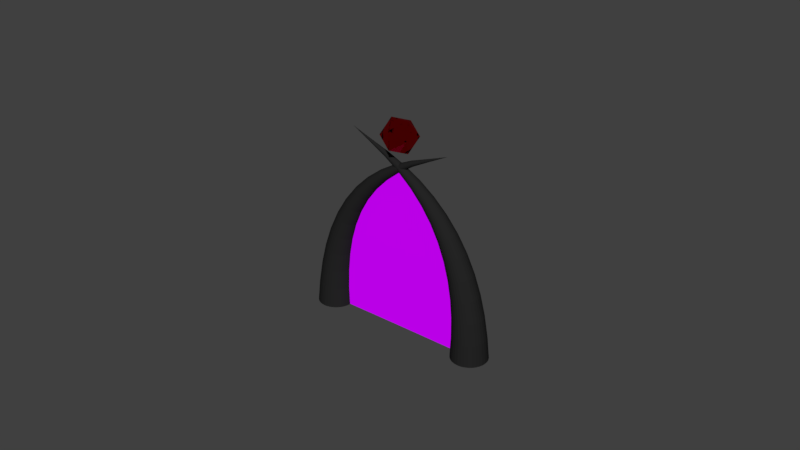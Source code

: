 # Source: Portal.blend  (saved by Blender 2.78.0; exported with 4.5.12 LTS)
import bpy
from mathutils import Matrix  # noqa: F401  (used for matrix-valued properties, if any)

bpy.ops.wm.read_factory_settings(use_empty=True)
scene = bpy.context.scene
scene.name = 'Scene'

# ---- collections
col_collection_1 = bpy.data.collections.new('Collection 1'); scene.collection.children.link(col_collection_1)

# ---- materials (node trees are filled in below, after node groups)
mat_material_003 = bpy.data.materials.new('Material.003')
mat_material_003.alpha_threshold = 0.0
mat_material_003.roughness = 0.5
mat_material_001 = bpy.data.materials.new('Material.001')
mat_material_001.alpha_threshold = 0.0
mat_material_001.roughness = 0.5
mat_material_002 = bpy.data.materials.new('Material.002')
mat_material_002.alpha_threshold = 0.0
mat_material_002.roughness = 0.5

# ---- material node trees
mat_material_003.use_nodes = True; mat_material_003.node_tree.nodes.clear()
_N = mat_material_003.node_tree.nodes; _L = mat_material_003.node_tree.links
n0 = _N.new('ShaderNodeOutputMaterial'); n0.name = 'Material Output'; n0.location = (460, 300)
n1 = _N.new('ShaderNodeEmission'); n1.name = 'Emission'; n1.location = (80, 323)
n1.inputs[0].default_value = (0.4944, 0.0, 0.8, 1.0)
_L.new(n1.outputs[0], n0.inputs[0])
n0.is_active_output = True
mat_material_001.use_nodes = True; mat_material_001.node_tree.nodes.clear()
_N = mat_material_001.node_tree.nodes; _L = mat_material_001.node_tree.links
n0 = _N.new('ShaderNodeOutputMaterial'); n0.name = 'Material Output'; n0.location = (210, 323)
n1 = _N.new('ShaderNodeBsdfGlass'); n1.name = 'Glass BSDF'; n1.location = (31, 352)
n1.distribution = 'BECKMANN'
n1.inputs[0].default_value = (1.0, 0.05754, 0.07078, 1.0)
n1.inputs[2].default_value = 1.45
_L.new(n1.outputs[0], n0.inputs[0])
n0.is_active_output = True
mat_material_002.use_nodes = True; mat_material_002.node_tree.nodes.clear()
_N = mat_material_002.node_tree.nodes; _L = mat_material_002.node_tree.links
n0 = _N.new('ShaderNodeOutputMaterial'); n0.name = 'Material Output'; n0.location = (300, 300)
n1 = _N.new('ShaderNodeBsdfDiffuse'); n1.name = 'Diffuse BSDF'; n1.location = (10, 300)
n1.inputs[0].default_value = (0.01789, 0.01789, 0.01789, 1.0)
_L.new(n1.outputs[0], n0.inputs[0])
n0.is_active_output = True

# ---- world
world_world = bpy.data.worlds.new('World'); scene.world = world_world
world_world.color = (0.05088, 0.05088, 0.05088)
world_world.use_sun_shadow = False
world_world.sun_shadow_jitter_overblur = 0.0
world_world.cycles.sampling_method = 'MANUAL'

# ---- meshes
me_grid = bpy.data.meshes.new('Grid')
me_grid.from_pydata([(-1.162, -1.001, 3.835e-09), (-0.9192, -1.001, 2.414e-09), (-0.6647, -1.001, 1.357e-09), (-0.4019, -1.001, 6.867e-10), (-0.1344, -1.001, 4.201e-10), (0.1344, -1.001, 4.201e-10), (0.4019, -1.001, 6.867e-10), (0.6647, -1.001, 1.357e-09), (0.9192, -1.001, 2.414e-09), (1.162, -1.001, 3.835e-09), (-1.009, -0.5535, 3.335e-09), (-0.7941, -0.566, 3.126e-09), (-0.572, -0.5749, 2.963e-09), (-0.345, -0.5803, 2.86e-09), (-0.1152, -0.5824, 2.825e-09), (0.1152, -0.5824, 2.825e-09), (0.345, -0.5803, 2.86e-09), (0.572, -0.5749, 2.963e-09), (0.7941, -0.566, 3.126e-09), (1.009, -0.5535, 3.335e-09), (-0.8332, -0.1238, 2.48e-09), (-0.6528, -0.1271, 2.282e-09), (-0.4687, -0.1294, 2.135e-09), (-0.2821, -0.1308, 2.047e-09), (-0.09413, -0.1312, 2.019e-09), (0.09413, -0.1312, 2.019e-09), (0.2821, -0.1308, 2.047e-09), (0.4687, -0.1294, 2.135e-09), (0.6528, -0.1271, 2.282e-09), (0.8332, -0.1238, 2.48e-09), (-0.6557, 0.2404, 1.739e-09), (-0.5122, 0.2405, 1.599e-09), (-0.3669, 0.2407, 1.499e-09), (-0.2205, 0.2408, 1.442e-09), (-0.07354, 0.2408, 1.429e-09), (0.07354, 0.2408, 1.429e-09), (0.2205, 0.2408, 1.442e-09), (0.3669, 0.2407, 1.499e-09), (0.5122, 0.2405, 1.599e-09), (0.6557, 0.2404, 1.739e-09), (-0.493, 0.5201, 1.264e-09), (-0.3843, 0.5209, 1.183e-09), (-0.2749, 0.5215, 1.128e-09), (-0.1651, 0.5218, 1.099e-09), (-0.05503, 0.5219, 1.095e-09), (0.05503, 0.5219, 1.095e-09), (0.1651, 0.5218, 1.099e-09), (0.2749, 0.5215, 1.128e-09), (0.3843, 0.5209, 1.183e-09), (0.493, 0.5201, 1.264e-09), (-0.3545, 0.7173, 1.016e-09), (-0.276, 0.7179, 9.769e-10), (-0.1973, 0.7183, 9.523e-10), (-0.1184, 0.7185, 9.422e-10), (-0.03947, 0.7185, 9.42e-10), (0.03947, 0.7185, 9.42e-10), (0.1184, 0.7185, 9.422e-10), (0.1973, 0.7183, 9.523e-10), (0.276, 0.7179, 9.769e-10), (0.3545, 0.7173, 1.016e-09), (-0.2449, 0.8448, 9.085e-10), (-0.1905, 0.8451, 8.936e-10), (-0.1361, 0.8453, 8.858e-10), (-0.08167, 0.8453, 8.844e-10), (-0.02722, 0.8453, 8.845e-10), (0.02722, 0.8453, 8.845e-10), (0.08167, 0.8453, 8.844e-10), (0.1361, 0.8453, 8.858e-10), (0.1905, 0.8451, 8.936e-10), (0.2449, 0.8448, 9.085e-10), (-0.166, 0.9193, 8.721e-10), (-0.1291, 0.9194, 8.681e-10), (-0.09224, 0.9194, 8.674e-10), (-0.05534, 0.9194, 8.673e-10), (-0.01845, 0.9194, 8.673e-10), (0.01845, 0.9194, 8.673e-10), (0.05534, 0.9194, 8.673e-10), (0.09224, 0.9194, 8.674e-10), (0.1291, 0.9194, 8.681e-10), (0.166, 0.9193, 8.721e-10), (-0.1186, 0.9585, 8.637e-10), (-0.09224, 0.9585, 8.635e-10), (-0.06588, 0.9585, 8.635e-10), (-0.03953, 0.9586, 8.634e-10), (-0.01318, 0.9586, 8.634e-10), (0.01318, 0.9586, 8.634e-10), (0.03953, 0.9586, 8.634e-10), (0.06588, 0.9585, 8.635e-10), (0.09224, 0.9585, 8.635e-10), (0.1186, 0.9585, 8.637e-10), (-0.1028, 0.9803, 8.628e-10), (-0.07993, 0.9803, 8.628e-10), (-0.05709, 0.9803, 8.628e-10), (-0.03426, 0.9803, 8.628e-10), (-0.01142, 0.9803, 8.628e-10), (0.01142, 0.9803, 8.628e-10), (0.03426, 0.9803, 8.628e-10), (0.05709, 0.9803, 8.628e-10), (0.07993, 0.9803, 8.628e-10), (0.1028, 0.9803, 8.628e-10)], [], [(0, 1, 11, 10), (1, 2, 12, 11), (2, 3, 13, 12), (3, 4, 14, 13), (4, 5, 15, 14), (5, 6, 16, 15), (6, 7, 17, 16), (7, 8, 18, 17), (8, 9, 19, 18), (10, 11, 21, 20), (11, 12, 22, 21), (12, 13, 23, 22), (13, 14, 24, 23), (14, 15, 25, 24), (15, 16, 26, 25), (16, 17, 27, 26), (17, 18, 28, 27), (18, 19, 29, 28), (20, 21, 31, 30), (21, 22, 32, 31), (22, 23, 33, 32), (23, 24, 34, 33), (24, 25, 35, 34), (25, 26, 36, 35), (26, 27, 37, 36), (27, 28, 38, 37), (28, 29, 39, 38), (30, 31, 41, 40), (31, 32, 42, 41), (32, 33, 43, 42), (33, 34, 44, 43), (34, 35, 45, 44), (35, 36, 46, 45), (36, 37, 47, 46), (37, 38, 48, 47), (38, 39, 49, 48), (40, 41, 51, 50), (41, 42, 52, 51), (42, 43, 53, 52), (43, 44, 54, 53), (44, 45, 55, 54), (45, 46, 56, 55), (46, 47, 57, 56), (47, 48, 58, 57), (48, 49, 59, 58), (50, 51, 61, 60), (51, 52, 62, 61), (52, 53, 63, 62), (53, 54, 64, 63), (54, 55, 65, 64), (55, 56, 66, 65), (56, 57, 67, 66), (57, 58, 68, 67), (58, 59, 69, 68), (60, 61, 71, 70), (61, 62, 72, 71), (62, 63, 73, 72), (63, 64, 74, 73), (64, 65, 75, 74), (65, 66, 76, 75), (66, 67, 77, 76), (67, 68, 78, 77), (68, 69, 79, 78), (70, 71, 81, 80), (71, 72, 82, 81), (72, 73, 83, 82), (73, 74, 84, 83), (74, 75, 85, 84), (75, 76, 86, 85), (76, 77, 87, 86), (77, 78, 88, 87), (78, 79, 89, 88), (80, 81, 91, 90), (81, 82, 92, 91), (82, 83, 93, 92), (83, 84, 94, 93), (84, 85, 95, 94), (85, 86, 96, 95), (86, 87, 97, 96), (87, 88, 98, 97), (88, 89, 99, 98)])
me_grid.materials.append(mat_material_003)
me_grid.use_remesh_preserve_volume = False
me_grid.use_remesh_preserve_attributes = False
me_grid.use_mirror_vertex_groups = False
me_grid.update()
me_icosphere = bpy.data.meshes.new('Icosphere')
me_icosphere.from_pydata([(0.0, 0.0, -1.0), (0.7236, -0.5257, -0.4472), (-0.2764, -0.8506, -0.4472), (-0.8944, 0.0, -0.4472), (-0.2764, 0.8506, -0.4472), (0.7236, 0.5257, -0.4472), (0.2764, -0.8506, 0.4472), (-0.7236, -0.5257, 0.4472), (-0.7236, 0.5257, 0.4472), (0.2764, 0.8506, 0.4472), (0.8944, 0.0, 0.4472), (0.0, 0.0, 1.0)], [], [(0, 1, 2), (1, 0, 5), (0, 2, 3), (0, 3, 4), (0, 4, 5), (1, 5, 10), (2, 1, 6), (3, 2, 7), (4, 3, 8), (5, 4, 9), (1, 10, 6), (2, 6, 7), (3, 7, 8), (4, 8, 9), (5, 9, 10), (6, 10, 11), (7, 6, 11), (8, 7, 11), (9, 8, 11), (10, 9, 11)])
me_icosphere.materials.append(mat_material_001)
me_icosphere.use_remesh_preserve_volume = False
me_icosphere.use_remesh_preserve_attributes = False
me_icosphere.use_mirror_vertex_groups = False
me_icosphere.update()
me_cylinder_002 = bpy.data.meshes.new('Cylinder.002')
me_cylinder_002.from_pydata([(4.768e-07, 1.0, -6.0), (4.768e-07, 0.0009, 6.0), (0.1951, 0.9808, -6.0), (0.000176, 0.0008827, 6.0), (0.3827, 0.9239, -6.0), (0.0003452, 0.0008315, 6.0), (0.5556, 0.8315, -6.0), (0.0005007, 0.0007484, 6.0), (0.7071, 0.7071, -6.0), (0.0006371, 0.0006364, 6.0), (0.8315, 0.5556, -6.0), (0.0007491, 0.0005001, 6.0), (0.9239, 0.3827, -6.0), (0.0008321, 0.0003444, 6.0), (0.9808, 0.1951, -6.0), (0.0008831, 0.0001756, 6.0), (1.0, -1.733e-07, -6.0), (0.0009007, 3.6e-08, 6.0), (0.9808, -0.1951, -6.0), (0.0008831, -0.0001755, 6.0), (0.9239, -0.3827, -6.0), (0.0008321, -0.0003444, 6.0), (0.8315, -0.5556, -6.0), (0.0007491, -0.0005, 6.0), (0.7071, -0.7071, -6.0), (0.0006371, -0.0006363, 6.0), (0.5556, -0.8315, -6.0), (0.0005007, -0.0007483, 6.0), (0.3827, -0.9239, -6.0), (0.0003452, -0.0008314, 6.0), (0.1951, -0.9808, -6.0), (0.000176, -0.0008827, 6.0), (2.384e-07, -1.0, -6.0), (4.768e-07, -0.0009, 6.0), (-0.1951, -0.9808, -6.0), (-0.000175, -0.0008827, 6.0), (-0.3827, -0.9239, -6.0), (-0.0003438, -0.0008314, 6.0), (-0.5556, -0.8315, -6.0), (-0.0004995, -0.0007483, 6.0), (-0.7071, -0.7071, -6.0), (-0.0006359, -0.0006363, 6.0), (-0.8315, -0.5556, -6.0), (-0.0007477, -0.0005, 6.0), (-0.9239, -0.3827, -6.0), (-0.0008309, -0.0003444, 6.0), (-0.9808, -0.1951, -6.0), (-0.0008821, -0.0001755, 6.0), (-1.0, 7.168e-07, -6.0), (-0.0008993, 3.68e-08, 6.0), (-0.9808, 0.1951, -6.0), (-0.0008821, 0.0001756, 6.0), (-0.9239, 0.3827, -6.0), (-0.0008309, 0.0003444, 6.0), (-0.8315, 0.5556, -6.0), (-0.0007477, 0.0005001, 6.0), (-0.7071, 0.7071, -6.0), (-0.0006359, 0.0006364, 6.0), (-0.5556, 0.8315, -6.0), (-0.0004995, 0.0007484, 6.0), (-0.3827, 0.9239, -6.0), (-0.0003438, 0.0008315, 6.0), (-0.1951, 0.9808, -6.0), (-0.000175, 0.0008827, 6.0), (4.768e-07, 0.9231, -5.077), (4.768e-07, 0.8463, -4.154), (4.768e-07, 0.7694, -3.231), (4.768e-07, 0.6926, -2.308), (4.768e-07, 0.6157, -1.385), (4.768e-07, 0.5389, -0.4615), (4.768e-07, 0.462, 0.4615), (4.768e-07, 0.3852, 1.385), (4.768e-07, 0.3083, 2.308), (4.768e-07, 0.2315, 3.231), (4.768e-07, 0.1546, 4.154), (4.768e-07, 0.07775, 5.077), (0.01517, 0.07626, 5.077), (0.03016, 0.1516, 4.154), (0.04516, 0.227, 3.231), (0.06015, 0.3024, 2.308), (0.07514, 0.3778, 1.385), (0.09014, 0.4531, 0.4615), (0.1051, 0.5285, -0.4615), (0.1201, 0.6039, -1.385), (0.1351, 0.6793, -2.308), (0.1501, 0.7547, -3.231), (0.1651, 0.83, -4.154), (0.1801, 0.9054, -5.077), (0.02976, 0.07184, 5.077), (0.05917, 0.1428, 4.154), (0.08858, 0.2138, 3.231), (0.118, 0.2848, 2.308), (0.1474, 0.3558, 1.385), (0.1768, 0.4269, 0.4615), (0.2062, 0.4979, -0.4615), (0.2356, 0.5689, -1.385), (0.265, 0.6399, -2.308), (0.2945, 0.7109, -3.231), (0.3239, 0.7819, -4.154), (0.3533, 0.8529, -5.077), (0.0432, 0.06465, 5.077), (0.0859, 0.1286, 4.154), (0.1286, 0.1925, 3.231), (0.1713, 0.2564, 2.308), (0.214, 0.3203, 1.385), (0.2567, 0.3842, 0.4615), (0.2994, 0.4481, -0.4615), (0.3421, 0.512, -1.385), (0.3848, 0.5759, -2.308), (0.4275, 0.6398, -3.231), (0.4702, 0.7037, -4.154), (0.5129, 0.7676, -5.077), (0.05498, 0.05498, 5.077), (0.1093, 0.1093, 4.154), (0.1637, 0.1637, 3.231), (0.218, 0.218, 2.308), (0.2724, 0.2724, 1.385), (0.3267, 0.3267, 0.4615), (0.381, 0.381, -0.4615), (0.4354, 0.4354, -1.385), (0.4897, 0.4897, -2.308), (0.5441, 0.5441, -3.231), (0.5984, 0.5984, -4.154), (0.6528, 0.6528, -5.077), (0.06465, 0.0432, 5.077), (0.1286, 0.0859, 4.154), (0.1925, 0.1286, 3.231), (0.2564, 0.1713, 2.308), (0.3203, 0.214, 1.385), (0.3842, 0.2567, 0.4615), (0.4481, 0.2994, -0.4615), (0.512, 0.3421, -1.385), (0.5759, 0.3848, -2.308), (0.6398, 0.4275, -3.231), (0.7037, 0.4702, -4.154), (0.7676, 0.5129, -5.077), (0.07184, 0.02976, 5.077), (0.1428, 0.05917, 4.154), (0.2138, 0.08858, 3.231), (0.2848, 0.118, 2.308), (0.3559, 0.1474, 1.385), (0.4269, 0.1768, 0.4615), (0.4979, 0.2062, -0.4615), (0.5689, 0.2356, -1.385), (0.6399, 0.265, -2.308), (0.7109, 0.2945, -3.231), (0.7819, 0.3239, -4.154), (0.8529, 0.3533, -5.077), (0.07626, 0.01517, 5.077), (0.1516, 0.03016, 4.154), (0.227, 0.04516, 3.231), (0.3024, 0.06015, 2.308), (0.3778, 0.07514, 1.385), (0.4531, 0.09014, 0.4615), (0.5285, 0.1051, -0.4615), (0.6039, 0.1201, -1.385), (0.6793, 0.1351, -2.308), (0.7547, 0.1501, -3.231), (0.83, 0.1651, -4.154), (0.9054, 0.1801, -5.077), (0.07775, 1.99e-08, 5.077), (0.1546, 3.8e-09, 4.154), (0.2315, -1.23e-08, 3.231), (0.3083, -2.84e-08, 2.308), (0.3852, -4.45e-08, 1.385), (0.462, -6.06e-08, 0.4615), (0.5389, -7.67e-08, -0.4615), (0.6157, -9.28e-08, -1.385), (0.6926, -1.089e-07, -2.308), (0.7694, -1.25e-07, -3.231), (0.8463, -1.411e-07, -4.154), (0.9231, -1.572e-07, -5.077), (0.07626, -0.01517, 5.077), (0.1516, -0.03016, 4.154), (0.227, -0.04516, 3.231), (0.3024, -0.06015, 2.308), (0.3778, -0.07514, 1.385), (0.4531, -0.09014, 0.4615), (0.5285, -0.1051, -0.4615), (0.6039, -0.1201, -1.385), (0.6793, -0.1351, -2.308), (0.7547, -0.1501, -3.231), (0.83, -0.1651, -4.154), (0.9054, -0.1801, -5.077), (0.07184, -0.02976, 5.077), (0.1428, -0.05917, 4.154), (0.2138, -0.08858, 3.231), (0.2848, -0.118, 2.308), (0.3559, -0.1474, 1.385), (0.4269, -0.1768, 0.4615), (0.4979, -0.2062, -0.4615), (0.5689, -0.2356, -1.385), (0.6399, -0.265, -2.308), (0.7109, -0.2945, -3.231), (0.7819, -0.3239, -4.154), (0.8529, -0.3533, -5.077), (0.06465, -0.0432, 5.077), (0.1286, -0.0859, 4.154), (0.1925, -0.1286, 3.231), (0.2564, -0.1713, 2.308), (0.3203, -0.214, 1.385), (0.3842, -0.2567, 0.4615), (0.4481, -0.2994, -0.4615), (0.512, -0.3421, -1.385), (0.5759, -0.3848, -2.308), (0.6398, -0.4275, -3.231), (0.7037, -0.4702, -4.154), (0.7676, -0.5129, -5.077), (0.05498, -0.05498, 5.077), (0.1093, -0.1093, 4.154), (0.1637, -0.1637, 3.231), (0.218, -0.218, 2.308), (0.2724, -0.2724, 1.385), (0.3267, -0.3267, 0.4615), (0.381, -0.381, -0.4615), (0.4354, -0.4354, -1.385), (0.4897, -0.4897, -2.308), (0.5441, -0.5441, -3.231), (0.5984, -0.5984, -4.154), (0.6528, -0.6528, -5.077), (0.0432, -0.06465, 5.077), (0.0859, -0.1286, 4.154), (0.1286, -0.1925, 3.231), (0.1713, -0.2564, 2.308), (0.214, -0.3203, 1.385), (0.2567, -0.3842, 0.4615), (0.2994, -0.4481, -0.4615), (0.3421, -0.512, -1.385), (0.3848, -0.5759, -2.308), (0.4275, -0.6398, -3.231), (0.4702, -0.7037, -4.154), (0.5129, -0.7676, -5.077), (0.02976, -0.07184, 5.077), (0.05917, -0.1428, 4.154), (0.08858, -0.2138, 3.231), (0.118, -0.2848, 2.308), (0.1474, -0.3559, 1.385), (0.1768, -0.4269, 0.4615), (0.2062, -0.4979, -0.4615), (0.2356, -0.5689, -1.385), (0.265, -0.6399, -2.308), (0.2945, -0.7109, -3.231), (0.3239, -0.7819, -4.154), (0.3533, -0.8529, -5.077), (0.01517, -0.07626, 5.077), (0.03016, -0.1516, 4.154), (0.04516, -0.227, 3.231), (0.06015, -0.3024, 2.308), (0.07514, -0.3778, 1.385), (0.09014, -0.4531, 0.4615), (0.1051, -0.5285, -0.4615), (0.1201, -0.6039, -1.385), (0.1351, -0.6793, -2.308), (0.1501, -0.7547, -3.231), (0.1651, -0.83, -4.154), (0.1801, -0.9054, -5.077), (4.768e-07, -0.07775, 5.077), (4.768e-07, -0.1546, 4.154), (4.768e-07, -0.2315, 3.231), (4.768e-07, -0.3083, 2.308), (4.768e-07, -0.3852, 1.385), (4.768e-07, -0.462, 0.4615), (2.384e-07, -0.5389, -0.4615), (2.384e-07, -0.6157, -1.385), (2.384e-07, -0.6926, -2.308), (2.384e-07, -0.7694, -3.231), (2.384e-07, -0.8463, -4.154), (2.384e-07, -0.9231, -5.077), (-0.01517, -0.07626, 5.077), (-0.03016, -0.1516, 4.154), (-0.04516, -0.227, 3.231), (-0.06015, -0.3024, 2.308), (-0.07514, -0.3778, 1.385), (-0.09014, -0.4531, 0.4615), (-0.1051, -0.5285, -0.4615), (-0.1201, -0.6039, -1.385), (-0.1351, -0.6793, -2.308), (-0.1501, -0.7547, -3.231), (-0.1651, -0.83, -4.154), (-0.1801, -0.9054, -5.077), (-0.02975, -0.07184, 5.077), (-0.05917, -0.1428, 4.154), (-0.08858, -0.2138, 3.231), (-0.118, -0.2848, 2.308), (-0.1474, -0.3558, 1.385), (-0.1768, -0.4269, 0.4615), (-0.2062, -0.4979, -0.4615), (-0.2356, -0.5689, -1.385), (-0.265, -0.6399, -2.308), (-0.2945, -0.7109, -3.231), (-0.3239, -0.7819, -4.154), (-0.3533, -0.8529, -5.077), (-0.0432, -0.06465, 5.077), (-0.0859, -0.1286, 4.154), (-0.1286, -0.1925, 3.231), (-0.1713, -0.2564, 2.308), (-0.214, -0.3203, 1.385), (-0.2567, -0.3842, 0.4615), (-0.2994, -0.4481, -0.4615), (-0.3421, -0.512, -1.385), (-0.3848, -0.5759, -2.308), (-0.4275, -0.6398, -3.231), (-0.4702, -0.7037, -4.154), (-0.5129, -0.7676, -5.077), (-0.05498, -0.05498, 5.077), (-0.1093, -0.1093, 4.154), (-0.1637, -0.1637, 3.231), (-0.218, -0.218, 2.308), (-0.2724, -0.2724, 1.385), (-0.3267, -0.3267, 0.4615), (-0.381, -0.381, -0.4615), (-0.4354, -0.4354, -1.385), (-0.4897, -0.4897, -2.308), (-0.5441, -0.5441, -3.231), (-0.5984, -0.5984, -4.154), (-0.6528, -0.6528, -5.077), (-0.06465, -0.0432, 5.077), (-0.1286, -0.0859, 4.154), (-0.1925, -0.1286, 3.231), (-0.2564, -0.1713, 2.308), (-0.3203, -0.214, 1.385), (-0.3842, -0.2567, 0.4615), (-0.4481, -0.2994, -0.4615), (-0.512, -0.3421, -1.385), (-0.5759, -0.3848, -2.308), (-0.6398, -0.4275, -3.231), (-0.7037, -0.4702, -4.154), (-0.7676, -0.5129, -5.077), (-0.07183, -0.02976, 5.077), (-0.1428, -0.05917, 4.154), (-0.2138, -0.08858, 3.231), (-0.2848, -0.118, 2.308), (-0.3558, -0.1474, 1.385), (-0.4269, -0.1768, 0.4615), (-0.4979, -0.2062, -0.4615), (-0.5689, -0.2356, -1.385), (-0.6399, -0.265, -2.308), (-0.7109, -0.2945, -3.231), (-0.7819, -0.3239, -4.154), (-0.8529, -0.3533, -5.077), (-0.07626, -0.01517, 5.077), (-0.1516, -0.03016, 4.154), (-0.227, -0.04516, 3.231), (-0.3024, -0.06015, 2.308), (-0.3778, -0.07514, 1.385), (-0.4531, -0.09014, 0.4615), (-0.5285, -0.1051, -0.4615), (-0.6039, -0.1201, -1.385), (-0.6793, -0.1351, -2.308), (-0.7547, -0.1501, -3.231), (-0.83, -0.1651, -4.154), (-0.9054, -0.1801, -5.077), (-0.07775, 8.911e-08, 5.077), (-0.1546, 1.414e-07, 4.154), (-0.2315, 1.937e-07, 3.231), (-0.3083, 2.46e-07, 2.308), (-0.3852, 2.983e-07, 1.385), (-0.462, 3.506e-07, 0.4615), (-0.5389, 4.03e-07, -0.4615), (-0.6157, 4.553e-07, -1.385), (-0.6926, 5.076e-07, -2.308), (-0.7694, 5.599e-07, -3.231), (-0.8463, 6.122e-07, -4.154), (-0.9231, 6.645e-07, -5.077), (-0.07626, 0.01517, 5.077), (-0.1516, 0.03016, 4.154), (-0.227, 0.04516, 3.231), (-0.3024, 0.06015, 2.308), (-0.3778, 0.07514, 1.385), (-0.4531, 0.09014, 0.4615), (-0.5285, 0.1051, -0.4615), (-0.6039, 0.1201, -1.385), (-0.6793, 0.1351, -2.308), (-0.7547, 0.1501, -3.231), (-0.83, 0.1651, -4.154), (-0.9054, 0.1801, -5.077), (-0.07183, 0.02976, 5.077), (-0.1428, 0.05917, 4.154), (-0.2138, 0.08858, 3.231), (-0.2848, 0.118, 2.308), (-0.3558, 0.1474, 1.385), (-0.4269, 0.1768, 0.4615), (-0.4979, 0.2062, -0.4615), (-0.5689, 0.2356, -1.385), (-0.6399, 0.265, -2.308), (-0.7109, 0.2945, -3.231), (-0.7819, 0.3239, -4.154), (-0.8529, 0.3533, -5.077), (-0.06465, 0.0432, 5.077), (-0.1286, 0.0859, 4.154), (-0.1925, 0.1286, 3.231), (-0.2564, 0.1713, 2.308), (-0.3203, 0.214, 1.385), (-0.3842, 0.2567, 0.4615), (-0.4481, 0.2994, -0.4615), (-0.512, 0.3421, -1.385), (-0.5759, 0.3848, -2.308), (-0.6398, 0.4275, -3.231), (-0.7037, 0.4702, -4.154), (-0.7676, 0.5129, -5.077), (-0.05498, 0.05498, 5.077), (-0.1093, 0.1093, 4.154), (-0.1637, 0.1637, 3.231), (-0.218, 0.218, 2.308), (-0.2724, 0.2724, 1.385), (-0.3267, 0.3267, 0.4615), (-0.381, 0.381, -0.4615), (-0.4354, 0.4354, -1.385), (-0.4897, 0.4897, -2.308), (-0.5441, 0.5441, -3.231), (-0.5984, 0.5984, -4.154), (-0.6528, 0.6528, -5.077), (-0.0432, 0.06465, 5.077), (-0.08589, 0.1286, 4.154), (-0.1286, 0.1925, 3.231), (-0.1713, 0.2564, 2.308), (-0.214, 0.3203, 1.385), (-0.2567, 0.3842, 0.4615), (-0.2994, 0.4481, -0.4615), (-0.3421, 0.512, -1.385), (-0.3848, 0.5759, -2.308), (-0.4275, 0.6398, -3.231), (-0.4702, 0.7037, -4.154), (-0.5129, 0.7676, -5.077), (-0.02975, 0.07184, 5.077), (-0.05917, 0.1428, 4.154), (-0.08858, 0.2138, 3.231), (-0.118, 0.2848, 2.308), (-0.1474, 0.3559, 1.385), (-0.1768, 0.4269, 0.4615), (-0.2062, 0.4979, -0.4615), (-0.2356, 0.5689, -1.385), (-0.265, 0.6399, -2.308), (-0.2944, 0.7109, -3.231), (-0.3239, 0.7819, -4.154), (-0.3533, 0.8529, -5.077), (-0.01517, 0.07626, 5.077), (-0.03016, 0.1516, 4.154), (-0.04516, 0.227, 3.231), (-0.06015, 0.3024, 2.308), (-0.07514, 0.3778, 1.385), (-0.09014, 0.4531, 0.4615), (-0.1051, 0.5285, -0.4615), (-0.1201, 0.6039, -1.385), (-0.1351, 0.6793, -2.308), (-0.1501, 0.7547, -3.231), (-0.1651, 0.83, -4.154), (-0.1801, 0.9054, -5.077)], [], [(75, 1, 3, 76), (76, 3, 5, 88), (88, 5, 7, 100), (100, 7, 9, 112), (112, 9, 11, 124), (124, 11, 13, 136), (136, 13, 15, 148), (148, 15, 17, 160), (160, 17, 19, 172), (172, 19, 21, 184), (184, 21, 23, 196), (196, 23, 25, 208), (208, 25, 27, 220), (220, 27, 29, 232), (232, 29, 31, 244), (244, 31, 33, 256), (256, 33, 35, 268), (268, 35, 37, 280), (280, 37, 39, 292), (292, 39, 41, 304), (304, 41, 43, 316), (316, 43, 45, 328), (328, 45, 47, 340), (340, 47, 49, 352), (352, 49, 51, 364), (364, 51, 53, 376), (376, 53, 55, 388), (388, 55, 57, 400), (400, 57, 59, 412), (412, 59, 61, 424), (3, 1, 63, 61, 59, 57, 55, 53, 51, 49, 47, 45, 43, 41, 39, 37, 35, 33, 31, 29, 27, 25, 23, 21, 19, 17, 15, 13, 11, 9, 7, 5), (424, 61, 63, 436), (436, 63, 1, 75), (0, 2, 4, 6, 8, 10, 12, 14, 16, 18, 20, 22, 24, 26, 28, 30, 32, 34, 36, 38, 40, 42, 44, 46, 48, 50, 52, 54, 56, 58, 60, 62), (62, 447, 64, 0), (447, 446, 65, 64), (446, 445, 66, 65), (445, 444, 67, 66), (444, 443, 68, 67), (443, 442, 69, 68), (442, 441, 70, 69), (441, 440, 71, 70), (440, 439, 72, 71), (439, 438, 73, 72), (438, 437, 74, 73), (437, 436, 75, 74), (60, 435, 447, 62), (435, 434, 446, 447), (434, 433, 445, 446), (433, 432, 444, 445), (432, 431, 443, 444), (431, 430, 442, 443), (430, 429, 441, 442), (429, 428, 440, 441), (428, 427, 439, 440), (427, 426, 438, 439), (426, 425, 437, 438), (425, 424, 436, 437), (58, 423, 435, 60), (423, 422, 434, 435), (422, 421, 433, 434), (421, 420, 432, 433), (420, 419, 431, 432), (419, 418, 430, 431), (418, 417, 429, 430), (417, 416, 428, 429), (416, 415, 427, 428), (415, 414, 426, 427), (414, 413, 425, 426), (413, 412, 424, 425), (56, 411, 423, 58), (411, 410, 422, 423), (410, 409, 421, 422), (409, 408, 420, 421), (408, 407, 419, 420), (407, 406, 418, 419), (406, 405, 417, 418), (405, 404, 416, 417), (404, 403, 415, 416), (403, 402, 414, 415), (402, 401, 413, 414), (401, 400, 412, 413), (54, 399, 411, 56), (399, 398, 410, 411), (398, 397, 409, 410), (397, 396, 408, 409), (396, 395, 407, 408), (395, 394, 406, 407), (394, 393, 405, 406), (393, 392, 404, 405), (392, 391, 403, 404), (391, 390, 402, 403), (390, 389, 401, 402), (389, 388, 400, 401), (52, 387, 399, 54), (387, 386, 398, 399), (386, 385, 397, 398), (385, 384, 396, 397), (384, 383, 395, 396), (383, 382, 394, 395), (382, 381, 393, 394), (381, 380, 392, 393), (380, 379, 391, 392), (379, 378, 390, 391), (378, 377, 389, 390), (377, 376, 388, 389), (50, 375, 387, 52), (375, 374, 386, 387), (374, 373, 385, 386), (373, 372, 384, 385), (372, 371, 383, 384), (371, 370, 382, 383), (370, 369, 381, 382), (369, 368, 380, 381), (368, 367, 379, 380), (367, 366, 378, 379), (366, 365, 377, 378), (365, 364, 376, 377), (48, 363, 375, 50), (363, 362, 374, 375), (362, 361, 373, 374), (361, 360, 372, 373), (360, 359, 371, 372), (359, 358, 370, 371), (358, 357, 369, 370), (357, 356, 368, 369), (356, 355, 367, 368), (355, 354, 366, 367), (354, 353, 365, 366), (353, 352, 364, 365), (46, 351, 363, 48), (351, 350, 362, 363), (350, 349, 361, 362), (349, 348, 360, 361), (348, 347, 359, 360), (347, 346, 358, 359), (346, 345, 357, 358), (345, 344, 356, 357), (344, 343, 355, 356), (343, 342, 354, 355), (342, 341, 353, 354), (341, 340, 352, 353), (44, 339, 351, 46), (339, 338, 350, 351), (338, 337, 349, 350), (337, 336, 348, 349), (336, 335, 347, 348), (335, 334, 346, 347), (334, 333, 345, 346), (333, 332, 344, 345), (332, 331, 343, 344), (331, 330, 342, 343), (330, 329, 341, 342), (329, 328, 340, 341), (42, 327, 339, 44), (327, 326, 338, 339), (326, 325, 337, 338), (325, 324, 336, 337), (324, 323, 335, 336), (323, 322, 334, 335), (322, 321, 333, 334), (321, 320, 332, 333), (320, 319, 331, 332), (319, 318, 330, 331), (318, 317, 329, 330), (317, 316, 328, 329), (40, 315, 327, 42), (315, 314, 326, 327), (314, 313, 325, 326), (313, 312, 324, 325), (312, 311, 323, 324), (311, 310, 322, 323), (310, 309, 321, 322), (309, 308, 320, 321), (308, 307, 319, 320), (307, 306, 318, 319), (306, 305, 317, 318), (305, 304, 316, 317), (38, 303, 315, 40), (303, 302, 314, 315), (302, 301, 313, 314), (301, 300, 312, 313), (300, 299, 311, 312), (299, 298, 310, 311), (298, 297, 309, 310), (297, 296, 308, 309), (296, 295, 307, 308), (295, 294, 306, 307), (294, 293, 305, 306), (293, 292, 304, 305), (36, 291, 303, 38), (291, 290, 302, 303), (290, 289, 301, 302), (289, 288, 300, 301), (288, 287, 299, 300), (287, 286, 298, 299), (286, 285, 297, 298), (285, 284, 296, 297), (284, 283, 295, 296), (283, 282, 294, 295), (282, 281, 293, 294), (281, 280, 292, 293), (34, 279, 291, 36), (279, 278, 290, 291), (278, 277, 289, 290), (277, 276, 288, 289), (276, 275, 287, 288), (275, 274, 286, 287), (274, 273, 285, 286), (273, 272, 284, 285), (272, 271, 283, 284), (271, 270, 282, 283), (270, 269, 281, 282), (269, 268, 280, 281), (32, 267, 279, 34), (267, 266, 278, 279), (266, 265, 277, 278), (265, 264, 276, 277), (264, 263, 275, 276), (263, 262, 274, 275), (262, 261, 273, 274), (261, 260, 272, 273), (260, 259, 271, 272), (259, 258, 270, 271), (258, 257, 269, 270), (257, 256, 268, 269), (30, 255, 267, 32), (255, 254, 266, 267), (254, 253, 265, 266), (253, 252, 264, 265), (252, 251, 263, 264), (251, 250, 262, 263), (250, 249, 261, 262), (249, 248, 260, 261), (248, 247, 259, 260), (247, 246, 258, 259), (246, 245, 257, 258), (245, 244, 256, 257), (28, 243, 255, 30), (243, 242, 254, 255), (242, 241, 253, 254), (241, 240, 252, 253), (240, 239, 251, 252), (239, 238, 250, 251), (238, 237, 249, 250), (237, 236, 248, 249), (236, 235, 247, 248), (235, 234, 246, 247), (234, 233, 245, 246), (233, 232, 244, 245), (26, 231, 243, 28), (231, 230, 242, 243), (230, 229, 241, 242), (229, 228, 240, 241), (228, 227, 239, 240), (227, 226, 238, 239), (226, 225, 237, 238), (225, 224, 236, 237), (224, 223, 235, 236), (223, 222, 234, 235), (222, 221, 233, 234), (221, 220, 232, 233), (24, 219, 231, 26), (219, 218, 230, 231), (218, 217, 229, 230), (217, 216, 228, 229), (216, 215, 227, 228), (215, 214, 226, 227), (214, 213, 225, 226), (213, 212, 224, 225), (212, 211, 223, 224), (211, 210, 222, 223), (210, 209, 221, 222), (209, 208, 220, 221), (22, 207, 219, 24), (207, 206, 218, 219), (206, 205, 217, 218), (205, 204, 216, 217), (204, 203, 215, 216), (203, 202, 214, 215), (202, 201, 213, 214), (201, 200, 212, 213), (200, 199, 211, 212), (199, 198, 210, 211), (198, 197, 209, 210), (197, 196, 208, 209), (20, 195, 207, 22), (195, 194, 206, 207), (194, 193, 205, 206), (193, 192, 204, 205), (192, 191, 203, 204), (191, 190, 202, 203), (190, 189, 201, 202), (189, 188, 200, 201), (188, 187, 199, 200), (187, 186, 198, 199), (186, 185, 197, 198), (185, 184, 196, 197), (18, 183, 195, 20), (183, 182, 194, 195), (182, 181, 193, 194), (181, 180, 192, 193), (180, 179, 191, 192), (179, 178, 190, 191), (178, 177, 189, 190), (177, 176, 188, 189), (176, 175, 187, 188), (175, 174, 186, 187), (174, 173, 185, 186), (173, 172, 184, 185), (16, 171, 183, 18), (171, 170, 182, 183), (170, 169, 181, 182), (169, 168, 180, 181), (168, 167, 179, 180), (167, 166, 178, 179), (166, 165, 177, 178), (165, 164, 176, 177), (164, 163, 175, 176), (163, 162, 174, 175), (162, 161, 173, 174), (161, 160, 172, 173), (14, 159, 171, 16), (159, 158, 170, 171), (158, 157, 169, 170), (157, 156, 168, 169), (156, 155, 167, 168), (155, 154, 166, 167), (154, 153, 165, 166), (153, 152, 164, 165), (152, 151, 163, 164), (151, 150, 162, 163), (150, 149, 161, 162), (149, 148, 160, 161), (12, 147, 159, 14), (147, 146, 158, 159), (146, 145, 157, 158), (145, 144, 156, 157), (144, 143, 155, 156), (143, 142, 154, 155), (142, 141, 153, 154), (141, 140, 152, 153), (140, 139, 151, 152), (139, 138, 150, 151), (138, 137, 149, 150), (137, 136, 148, 149), (10, 135, 147, 12), (135, 134, 146, 147), (134, 133, 145, 146), (133, 132, 144, 145), (132, 131, 143, 144), (131, 130, 142, 143), (130, 129, 141, 142), (129, 128, 140, 141), (128, 127, 139, 140), (127, 126, 138, 139), (126, 125, 137, 138), (125, 124, 136, 137), (8, 123, 135, 10), (123, 122, 134, 135), (122, 121, 133, 134), (121, 120, 132, 133), (120, 119, 131, 132), (119, 118, 130, 131), (118, 117, 129, 130), (117, 116, 128, 129), (116, 115, 127, 128), (115, 114, 126, 127), (114, 113, 125, 126), (113, 112, 124, 125), (6, 111, 123, 8), (111, 110, 122, 123), (110, 109, 121, 122), (109, 108, 120, 121), (108, 107, 119, 120), (107, 106, 118, 119), (106, 105, 117, 118), (105, 104, 116, 117), (104, 103, 115, 116), (103, 102, 114, 115), (102, 101, 113, 114), (101, 100, 112, 113), (4, 99, 111, 6), (99, 98, 110, 111), (98, 97, 109, 110), (97, 96, 108, 109), (96, 95, 107, 108), (95, 94, 106, 107), (94, 93, 105, 106), (93, 92, 104, 105), (92, 91, 103, 104), (91, 90, 102, 103), (90, 89, 101, 102), (89, 88, 100, 101), (2, 87, 99, 4), (87, 86, 98, 99), (86, 85, 97, 98), (85, 84, 96, 97), (84, 83, 95, 96), (83, 82, 94, 95), (82, 81, 93, 94), (81, 80, 92, 93), (80, 79, 91, 92), (79, 78, 90, 91), (78, 77, 89, 90), (77, 76, 88, 89), (0, 64, 87, 2), (64, 65, 86, 87), (65, 66, 85, 86), (66, 67, 84, 85), (67, 68, 83, 84), (68, 69, 82, 83), (69, 70, 81, 82), (70, 71, 80, 81), (71, 72, 79, 80), (72, 73, 78, 79), (73, 74, 77, 78), (74, 75, 76, 77)])
me_cylinder_002.materials.append(mat_material_002)
me_cylinder_002.use_remesh_preserve_volume = False
me_cylinder_002.use_remesh_preserve_attributes = False
me_cylinder_002.use_mirror_vertex_groups = False
me_cylinder_002.update()
me_cylinder_001 = bpy.data.meshes.new('Cylinder.001')
me_cylinder_001.from_pydata([(-8.422e-08, 1.0, -6.0), (3.442e-08, 0.0009, 6.0), (0.1951, 0.9808, -6.0), (0.0001756, 0.0008827, 6.0), (0.3827, 0.9239, -6.0), (0.0003445, 0.0008315, 6.0), (0.5556, 0.8315, -6.0), (0.0005001, 0.0007484, 6.0), (0.7071, 0.7071, -6.0), (0.0006364, 0.0006364, 6.0), (0.8315, 0.5556, -6.0), (0.0007484, 0.0005001, 6.0), (0.9239, 0.3827, -6.0), (0.0008315, 0.0003444, 6.0), (0.9808, 0.1951, -6.0), (0.0008827, 0.0001756, 6.0), (1.0, -1.733e-07, -6.0), (0.0009, 3.6e-08, 6.0), (0.9808, -0.1951, -6.0), (0.0008827, -0.0001755, 6.0), (0.9239, -0.3827, -6.0), (0.0008315, -0.0003444, 6.0), (0.8315, -0.5556, -6.0), (0.0007484, -0.0005, 6.0), (0.7071, -0.7071, -6.0), (0.0006364, -0.0006363, 6.0), (0.5556, -0.8315, -6.0), (0.0005001, -0.0007483, 6.0), (0.3827, -0.9239, -6.0), (0.0003445, -0.0008314, 6.0), (0.1951, -0.9808, -6.0), (0.0001756, -0.0008827, 6.0), (-4.101e-07, -1.0, -6.0), (3.413e-08, -0.0009, 6.0), (-0.1951, -0.9808, -6.0), (-0.0001755, -0.0008827, 6.0), (-0.3827, -0.9239, -6.0), (-0.0003444, -0.0008314, 6.0), (-0.5556, -0.8315, -6.0), (-0.0005, -0.0007483, 6.0), (-0.7071, -0.7071, -6.0), (-0.0006364, -0.0006363, 6.0), (-0.8315, -0.5556, -6.0), (-0.0007483, -0.0005, 6.0), (-0.9239, -0.3827, -6.0), (-0.0008314, -0.0003444, 6.0), (-0.9808, -0.1951, -6.0), (-0.0008827, -0.0001755, 6.0), (-1.0, 7.168e-07, -6.0), (-0.0009, 3.68e-08, 6.0), (-0.9808, 0.1951, -6.0), (-0.0008827, 0.0001756, 6.0), (-0.9239, 0.3827, -6.0), (-0.0008314, 0.0003444, 6.0), (-0.8315, 0.5556, -6.0), (-0.0007483, 0.0005001, 6.0), (-0.7071, 0.7071, -6.0), (-0.0006364, 0.0006364, 6.0), (-0.5556, 0.8315, -6.0), (-0.0005, 0.0007484, 6.0), (-0.3827, 0.9239, -6.0), (-0.0003444, 0.0008315, 6.0), (-0.1951, 0.9808, -6.0), (-0.0001755, 0.0008827, 6.0), (-7.509e-08, 0.9231, -5.077), (-6.597e-08, 0.8463, -4.154), (-5.684e-08, 0.7694, -3.231), (-4.771e-08, 0.6926, -2.308), (-3.859e-08, 0.6157, -1.385), (-2.946e-08, 0.5389, -0.4615), (-2.034e-08, 0.462, 0.4615), (-1.121e-08, 0.3852, 1.385), (-2.085e-09, 0.3083, 2.308), (7.041e-09, 0.2315, 3.231), (1.617e-08, 0.1546, 4.154), (2.529e-08, 0.07775, 5.077), (0.01517, 0.07626, 5.077), (0.03016, 0.1516, 4.154), (0.04516, 0.227, 3.231), (0.06015, 0.3024, 2.308), (0.07514, 0.3778, 1.385), (0.09014, 0.4531, 0.4615), (0.1051, 0.5285, -0.4615), (0.1201, 0.6039, -1.385), (0.1351, 0.6793, -2.308), (0.1501, 0.7547, -3.231), (0.1651, 0.83, -4.154), (0.1801, 0.9054, -5.077), (0.02976, 0.07184, 5.077), (0.05917, 0.1428, 4.154), (0.08858, 0.2138, 3.231), (0.118, 0.2848, 2.308), (0.1474, 0.3558, 1.385), (0.1768, 0.4269, 0.4615), (0.2062, 0.4979, -0.4615), (0.2356, 0.5689, -1.385), (0.265, 0.6399, -2.308), (0.2945, 0.7109, -3.231), (0.3239, 0.7819, -4.154), (0.3533, 0.8529, -5.077), (0.0432, 0.06465, 5.077), (0.0859, 0.1286, 4.154), (0.1286, 0.1925, 3.231), (0.1713, 0.2564, 2.308), (0.214, 0.3203, 1.385), (0.2567, 0.3842, 0.4615), (0.2994, 0.4481, -0.4615), (0.3421, 0.512, -1.385), (0.3848, 0.5759, -2.308), (0.4275, 0.6398, -3.231), (0.4702, 0.7037, -4.154), (0.5129, 0.7676, -5.077), (0.05498, 0.05498, 5.077), (0.1093, 0.1093, 4.154), (0.1637, 0.1637, 3.231), (0.218, 0.218, 2.308), (0.2724, 0.2724, 1.385), (0.3267, 0.3267, 0.4615), (0.381, 0.381, -0.4615), (0.4354, 0.4354, -1.385), (0.4897, 0.4897, -2.308), (0.5441, 0.5441, -3.231), (0.5984, 0.5984, -4.154), (0.6528, 0.6528, -5.077), (0.06465, 0.0432, 5.077), (0.1286, 0.0859, 4.154), (0.1925, 0.1286, 3.231), (0.2564, 0.1713, 2.308), (0.3203, 0.214, 1.385), (0.3842, 0.2567, 0.4615), (0.4481, 0.2994, -0.4615), (0.512, 0.3421, -1.385), (0.5759, 0.3848, -2.308), (0.6398, 0.4275, -3.231), (0.7037, 0.4702, -4.154), (0.7676, 0.5129, -5.077), (0.07184, 0.02976, 5.077), (0.1428, 0.05917, 4.154), (0.2138, 0.08858, 3.231), (0.2848, 0.118, 2.308), (0.3558, 0.1474, 1.385), (0.4269, 0.1768, 0.4615), (0.4979, 0.2062, -0.4615), (0.5689, 0.2356, -1.385), (0.6399, 0.265, -2.308), (0.7109, 0.2945, -3.231), (0.7819, 0.3239, -4.154), (0.8529, 0.3533, -5.077), (0.07626, 0.01517, 5.077), (0.1516, 0.03016, 4.154), (0.227, 0.04516, 3.231), (0.3024, 0.06015, 2.308), (0.3778, 0.07514, 1.385), (0.4531, 0.09014, 0.4615), (0.5285, 0.1051, -0.4615), (0.6039, 0.1201, -1.385), (0.6793, 0.1351, -2.308), (0.7547, 0.1501, -3.231), (0.83, 0.1651, -4.154), (0.9054, 0.1801, -5.077), (0.07775, 1.99e-08, 5.077), (0.1546, 3.8e-09, 4.154), (0.2315, -1.23e-08, 3.231), (0.3083, -2.84e-08, 2.308), (0.3852, -4.45e-08, 1.385), (0.462, -6.06e-08, 0.4615), (0.5389, -7.67e-08, -0.4615), (0.6157, -9.28e-08, -1.385), (0.6926, -1.089e-07, -2.308), (0.7694, -1.25e-07, -3.231), (0.8463, -1.411e-07, -4.154), (0.9231, -1.572e-07, -5.077), (0.07626, -0.01517, 5.077), (0.1516, -0.03016, 4.154), (0.227, -0.04516, 3.231), (0.3024, -0.06015, 2.308), (0.3778, -0.07514, 1.385), (0.4531, -0.09014, 0.4615), (0.5285, -0.1051, -0.4615), (0.6039, -0.1201, -1.385), (0.6793, -0.1351, -2.308), (0.7547, -0.1501, -3.231), (0.83, -0.1651, -4.154), (0.9054, -0.1801, -5.077), (0.07184, -0.02976, 5.077), (0.1428, -0.05917, 4.154), (0.2138, -0.08858, 3.231), (0.2848, -0.118, 2.308), (0.3558, -0.1474, 1.385), (0.4269, -0.1768, 0.4615), (0.4979, -0.2062, -0.4615), (0.5689, -0.2356, -1.385), (0.6399, -0.265, -2.308), (0.7109, -0.2945, -3.231), (0.7819, -0.3239, -4.154), (0.8529, -0.3533, -5.077), (0.06465, -0.0432, 5.077), (0.1286, -0.0859, 4.154), (0.1925, -0.1286, 3.231), (0.2564, -0.1713, 2.308), (0.3203, -0.214, 1.385), (0.3842, -0.2567, 0.4615), (0.4481, -0.2994, -0.4615), (0.512, -0.3421, -1.385), (0.5759, -0.3848, -2.308), (0.6398, -0.4275, -3.231), (0.7037, -0.4702, -4.154), (0.7676, -0.5129, -5.077), (0.05498, -0.05498, 5.077), (0.1093, -0.1093, 4.154), (0.1637, -0.1637, 3.231), (0.218, -0.218, 2.308), (0.2724, -0.2724, 1.385), (0.3267, -0.3267, 0.4615), (0.381, -0.381, -0.4615), (0.4354, -0.4354, -1.385), (0.4897, -0.4897, -2.308), (0.5441, -0.5441, -3.231), (0.5984, -0.5984, -4.154), (0.6528, -0.6528, -5.077), (0.0432, -0.06465, 5.077), (0.0859, -0.1286, 4.154), (0.1286, -0.1925, 3.231), (0.1713, -0.2564, 2.308), (0.214, -0.3203, 1.385), (0.2567, -0.3842, 0.4615), (0.2994, -0.4481, -0.4615), (0.3421, -0.512, -1.385), (0.3848, -0.5759, -2.308), (0.4275, -0.6398, -3.231), (0.4702, -0.7037, -4.154), (0.5129, -0.7676, -5.077), (0.02976, -0.07184, 5.077), (0.05917, -0.1428, 4.154), (0.08858, -0.2138, 3.231), (0.118, -0.2848, 2.308), (0.1474, -0.3559, 1.385), (0.1768, -0.4269, 0.4615), (0.2062, -0.4979, -0.4615), (0.2356, -0.5689, -1.385), (0.265, -0.6399, -2.308), (0.2945, -0.7109, -3.231), (0.3239, -0.7819, -4.154), (0.3533, -0.8529, -5.077), (0.01517, -0.07626, 5.077), (0.03016, -0.1516, 4.154), (0.04516, -0.227, 3.231), (0.06015, -0.3024, 2.308), (0.07514, -0.3778, 1.385), (0.09014, -0.4531, 0.4615), (0.1051, -0.5285, -0.4615), (0.1201, -0.6039, -1.385), (0.1351, -0.6793, -2.308), (0.1501, -0.7547, -3.231), (0.1651, -0.83, -4.154), (0.1801, -0.9054, -5.077), (-4.273e-11, -0.07775, 5.077), (-3.421e-08, -0.1546, 4.154), (-6.838e-08, -0.2315, 3.231), (-1.025e-07, -0.3083, 2.308), (-1.367e-07, -0.3852, 1.385), (-1.709e-07, -0.462, 0.4615), (-2.051e-07, -0.5389, -0.4615), (-2.392e-07, -0.6157, -1.385), (-2.734e-07, -0.6926, -2.308), (-3.076e-07, -0.7694, -3.231), (-3.417e-07, -0.8463, -4.154), (-3.759e-07, -0.9231, -5.077), (-0.01517, -0.07626, 5.077), (-0.03016, -0.1516, 4.154), (-0.04516, -0.227, 3.231), (-0.06015, -0.3024, 2.308), (-0.07514, -0.3778, 1.385), (-0.09014, -0.4531, 0.4615), (-0.1051, -0.5285, -0.4615), (-0.1201, -0.6039, -1.385), (-0.1351, -0.6793, -2.308), (-0.1501, -0.7547, -3.231), (-0.1651, -0.83, -4.154), (-0.1801, -0.9054, -5.077), (-0.02976, -0.07184, 5.077), (-0.05917, -0.1428, 4.154), (-0.08858, -0.2138, 3.231), (-0.118, -0.2848, 2.308), (-0.1474, -0.3558, 1.385), (-0.1768, -0.4269, 0.4615), (-0.2062, -0.4979, -0.4615), (-0.2356, -0.5689, -1.385), (-0.265, -0.6399, -2.308), (-0.2945, -0.7109, -3.231), (-0.3239, -0.7819, -4.154), (-0.3533, -0.8529, -5.077), (-0.0432, -0.06465, 5.077), (-0.0859, -0.1286, 4.154), (-0.1286, -0.1925, 3.231), (-0.1713, -0.2564, 2.308), (-0.214, -0.3203, 1.385), (-0.2567, -0.3842, 0.4615), (-0.2994, -0.4481, -0.4615), (-0.3421, -0.512, -1.385), (-0.3848, -0.5759, -2.308), (-0.4275, -0.6398, -3.231), (-0.4702, -0.7037, -4.154), (-0.5129, -0.7676, -5.077), (-0.05498, -0.05498, 5.077), (-0.1093, -0.1093, 4.154), (-0.1637, -0.1637, 3.231), (-0.218, -0.218, 2.308), (-0.2724, -0.2724, 1.385), (-0.3267, -0.3267, 0.4615), (-0.381, -0.381, -0.4615), (-0.4354, -0.4354, -1.385), (-0.4897, -0.4897, -2.308), (-0.5441, -0.5441, -3.231), (-0.5984, -0.5984, -4.154), (-0.6528, -0.6528, -5.077), (-0.06465, -0.0432, 5.077), (-0.1286, -0.0859, 4.154), (-0.1925, -0.1286, 3.231), (-0.2564, -0.1713, 2.308), (-0.3203, -0.214, 1.385), (-0.3842, -0.2567, 0.4615), (-0.4481, -0.2994, -0.4615), (-0.512, -0.3421, -1.385), (-0.5759, -0.3848, -2.308), (-0.6398, -0.4275, -3.231), (-0.7037, -0.4702, -4.154), (-0.7676, -0.5129, -5.077), (-0.07184, -0.02976, 5.077), (-0.1428, -0.05917, 4.154), (-0.2138, -0.08858, 3.231), (-0.2848, -0.118, 2.308), (-0.3559, -0.1474, 1.385), (-0.4269, -0.1768, 0.4615), (-0.4979, -0.2062, -0.4615), (-0.5689, -0.2356, -1.385), (-0.6399, -0.265, -2.308), (-0.7109, -0.2945, -3.231), (-0.7819, -0.3239, -4.154), (-0.8529, -0.3533, -5.077), (-0.07626, -0.01517, 5.077), (-0.1516, -0.03016, 4.154), (-0.227, -0.04516, 3.231), (-0.3024, -0.06015, 2.308), (-0.3778, -0.07514, 1.385), (-0.4531, -0.09014, 0.4615), (-0.5285, -0.1051, -0.4615), (-0.6039, -0.1201, -1.385), (-0.6793, -0.1351, -2.308), (-0.7547, -0.1501, -3.231), (-0.83, -0.1651, -4.154), (-0.9054, -0.1801, -5.077), (-0.07775, 8.911e-08, 5.077), (-0.1546, 1.414e-07, 4.154), (-0.2315, 1.937e-07, 3.231), (-0.3083, 2.46e-07, 2.308), (-0.3852, 2.983e-07, 1.385), (-0.462, 3.506e-07, 0.4615), (-0.5389, 4.03e-07, -0.4615), (-0.6157, 4.553e-07, -1.385), (-0.6926, 5.076e-07, -2.308), (-0.7694, 5.599e-07, -3.231), (-0.8463, 6.122e-07, -4.154), (-0.9231, 6.645e-07, -5.077), (-0.07626, 0.01517, 5.077), (-0.1516, 0.03016, 4.154), (-0.227, 0.04516, 3.231), (-0.3024, 0.06015, 2.308), (-0.3778, 0.07514, 1.385), (-0.4531, 0.09014, 0.4615), (-0.5285, 0.1051, -0.4615), (-0.6039, 0.1201, -1.385), (-0.6793, 0.1351, -2.308), (-0.7547, 0.1501, -3.231), (-0.83, 0.1651, -4.154), (-0.9054, 0.1801, -5.077), (-0.07184, 0.02976, 5.077), (-0.1428, 0.05917, 4.154), (-0.2138, 0.08858, 3.231), (-0.2848, 0.118, 2.308), (-0.3558, 0.1474, 1.385), (-0.4269, 0.1768, 0.4615), (-0.4979, 0.2062, -0.4615), (-0.5689, 0.2356, -1.385), (-0.6399, 0.265, -2.308), (-0.7109, 0.2945, -3.231), (-0.7819, 0.3239, -4.154), (-0.8529, 0.3533, -5.077), (-0.06465, 0.0432, 5.077), (-0.1286, 0.0859, 4.154), (-0.1925, 0.1286, 3.231), (-0.2564, 0.1713, 2.308), (-0.3203, 0.214, 1.385), (-0.3842, 0.2567, 0.4615), (-0.4481, 0.2994, -0.4615), (-0.512, 0.3421, -1.385), (-0.5759, 0.3848, -2.308), (-0.6398, 0.4275, -3.231), (-0.7037, 0.4702, -4.154), (-0.7676, 0.5129, -5.077), (-0.05498, 0.05498, 5.077), (-0.1093, 0.1093, 4.154), (-0.1637, 0.1637, 3.231), (-0.218, 0.218, 2.308), (-0.2724, 0.2724, 1.385), (-0.3267, 0.3267, 0.4615), (-0.381, 0.381, -0.4615), (-0.4354, 0.4354, -1.385), (-0.4897, 0.4897, -2.308), (-0.5441, 0.5441, -3.231), (-0.5984, 0.5984, -4.154), (-0.6528, 0.6528, -5.077), (-0.0432, 0.06465, 5.077), (-0.0859, 0.1286, 4.154), (-0.1286, 0.1925, 3.231), (-0.1713, 0.2564, 2.308), (-0.214, 0.3203, 1.385), (-0.2567, 0.3842, 0.4615), (-0.2994, 0.4481, -0.4615), (-0.3421, 0.512, -1.385), (-0.3848, 0.5759, -2.308), (-0.4275, 0.6398, -3.231), (-0.4702, 0.7037, -4.154), (-0.5129, 0.7676, -5.077), (-0.02975, 0.07184, 5.077), (-0.05917, 0.1428, 4.154), (-0.08858, 0.2138, 3.231), (-0.118, 0.2848, 2.308), (-0.1474, 0.3559, 1.385), (-0.1768, 0.4269, 0.4615), (-0.2062, 0.4979, -0.4615), (-0.2356, 0.5689, -1.385), (-0.265, 0.6399, -2.308), (-0.2945, 0.7109, -3.231), (-0.3239, 0.7819, -4.154), (-0.3533, 0.8529, -5.077), (-0.01517, 0.07626, 5.077), (-0.03016, 0.1516, 4.154), (-0.04516, 0.227, 3.231), (-0.06015, 0.3024, 2.308), (-0.07514, 0.3778, 1.385), (-0.09014, 0.4531, 0.4615), (-0.1051, 0.5285, -0.4615), (-0.1201, 0.6039, -1.385), (-0.1351, 0.6793, -2.308), (-0.1501, 0.7547, -3.231), (-0.1651, 0.83, -4.154), (-0.1801, 0.9054, -5.077)], [], [(75, 1, 3, 76), (76, 3, 5, 88), (88, 5, 7, 100), (100, 7, 9, 112), (112, 9, 11, 124), (124, 11, 13, 136), (136, 13, 15, 148), (148, 15, 17, 160), (160, 17, 19, 172), (172, 19, 21, 184), (184, 21, 23, 196), (196, 23, 25, 208), (208, 25, 27, 220), (220, 27, 29, 232), (232, 29, 31, 244), (244, 31, 33, 256), (256, 33, 35, 268), (268, 35, 37, 280), (280, 37, 39, 292), (292, 39, 41, 304), (304, 41, 43, 316), (316, 43, 45, 328), (328, 45, 47, 340), (340, 47, 49, 352), (352, 49, 51, 364), (364, 51, 53, 376), (376, 53, 55, 388), (388, 55, 57, 400), (400, 57, 59, 412), (412, 59, 61, 424), (3, 1, 63, 61, 59, 57, 55, 53, 51, 49, 47, 45, 43, 41, 39, 37, 35, 33, 31, 29, 27, 25, 23, 21, 19, 17, 15, 13, 11, 9, 7, 5), (424, 61, 63, 436), (436, 63, 1, 75), (0, 2, 4, 6, 8, 10, 12, 14, 16, 18, 20, 22, 24, 26, 28, 30, 32, 34, 36, 38, 40, 42, 44, 46, 48, 50, 52, 54, 56, 58, 60, 62), (62, 447, 64, 0), (447, 446, 65, 64), (446, 445, 66, 65), (445, 444, 67, 66), (444, 443, 68, 67), (443, 442, 69, 68), (442, 441, 70, 69), (441, 440, 71, 70), (440, 439, 72, 71), (439, 438, 73, 72), (438, 437, 74, 73), (437, 436, 75, 74), (60, 435, 447, 62), (435, 434, 446, 447), (434, 433, 445, 446), (433, 432, 444, 445), (432, 431, 443, 444), (431, 430, 442, 443), (430, 429, 441, 442), (429, 428, 440, 441), (428, 427, 439, 440), (427, 426, 438, 439), (426, 425, 437, 438), (425, 424, 436, 437), (58, 423, 435, 60), (423, 422, 434, 435), (422, 421, 433, 434), (421, 420, 432, 433), (420, 419, 431, 432), (419, 418, 430, 431), (418, 417, 429, 430), (417, 416, 428, 429), (416, 415, 427, 428), (415, 414, 426, 427), (414, 413, 425, 426), (413, 412, 424, 425), (56, 411, 423, 58), (411, 410, 422, 423), (410, 409, 421, 422), (409, 408, 420, 421), (408, 407, 419, 420), (407, 406, 418, 419), (406, 405, 417, 418), (405, 404, 416, 417), (404, 403, 415, 416), (403, 402, 414, 415), (402, 401, 413, 414), (401, 400, 412, 413), (54, 399, 411, 56), (399, 398, 410, 411), (398, 397, 409, 410), (397, 396, 408, 409), (396, 395, 407, 408), (395, 394, 406, 407), (394, 393, 405, 406), (393, 392, 404, 405), (392, 391, 403, 404), (391, 390, 402, 403), (390, 389, 401, 402), (389, 388, 400, 401), (52, 387, 399, 54), (387, 386, 398, 399), (386, 385, 397, 398), (385, 384, 396, 397), (384, 383, 395, 396), (383, 382, 394, 395), (382, 381, 393, 394), (381, 380, 392, 393), (380, 379, 391, 392), (379, 378, 390, 391), (378, 377, 389, 390), (377, 376, 388, 389), (50, 375, 387, 52), (375, 374, 386, 387), (374, 373, 385, 386), (373, 372, 384, 385), (372, 371, 383, 384), (371, 370, 382, 383), (370, 369, 381, 382), (369, 368, 380, 381), (368, 367, 379, 380), (367, 366, 378, 379), (366, 365, 377, 378), (365, 364, 376, 377), (48, 363, 375, 50), (363, 362, 374, 375), (362, 361, 373, 374), (361, 360, 372, 373), (360, 359, 371, 372), (359, 358, 370, 371), (358, 357, 369, 370), (357, 356, 368, 369), (356, 355, 367, 368), (355, 354, 366, 367), (354, 353, 365, 366), (353, 352, 364, 365), (46, 351, 363, 48), (351, 350, 362, 363), (350, 349, 361, 362), (349, 348, 360, 361), (348, 347, 359, 360), (347, 346, 358, 359), (346, 345, 357, 358), (345, 344, 356, 357), (344, 343, 355, 356), (343, 342, 354, 355), (342, 341, 353, 354), (341, 340, 352, 353), (44, 339, 351, 46), (339, 338, 350, 351), (338, 337, 349, 350), (337, 336, 348, 349), (336, 335, 347, 348), (335, 334, 346, 347), (334, 333, 345, 346), (333, 332, 344, 345), (332, 331, 343, 344), (331, 330, 342, 343), (330, 329, 341, 342), (329, 328, 340, 341), (42, 327, 339, 44), (327, 326, 338, 339), (326, 325, 337, 338), (325, 324, 336, 337), (324, 323, 335, 336), (323, 322, 334, 335), (322, 321, 333, 334), (321, 320, 332, 333), (320, 319, 331, 332), (319, 318, 330, 331), (318, 317, 329, 330), (317, 316, 328, 329), (40, 315, 327, 42), (315, 314, 326, 327), (314, 313, 325, 326), (313, 312, 324, 325), (312, 311, 323, 324), (311, 310, 322, 323), (310, 309, 321, 322), (309, 308, 320, 321), (308, 307, 319, 320), (307, 306, 318, 319), (306, 305, 317, 318), (305, 304, 316, 317), (38, 303, 315, 40), (303, 302, 314, 315), (302, 301, 313, 314), (301, 300, 312, 313), (300, 299, 311, 312), (299, 298, 310, 311), (298, 297, 309, 310), (297, 296, 308, 309), (296, 295, 307, 308), (295, 294, 306, 307), (294, 293, 305, 306), (293, 292, 304, 305), (36, 291, 303, 38), (291, 290, 302, 303), (290, 289, 301, 302), (289, 288, 300, 301), (288, 287, 299, 300), (287, 286, 298, 299), (286, 285, 297, 298), (285, 284, 296, 297), (284, 283, 295, 296), (283, 282, 294, 295), (282, 281, 293, 294), (281, 280, 292, 293), (34, 279, 291, 36), (279, 278, 290, 291), (278, 277, 289, 290), (277, 276, 288, 289), (276, 275, 287, 288), (275, 274, 286, 287), (274, 273, 285, 286), (273, 272, 284, 285), (272, 271, 283, 284), (271, 270, 282, 283), (270, 269, 281, 282), (269, 268, 280, 281), (32, 267, 279, 34), (267, 266, 278, 279), (266, 265, 277, 278), (265, 264, 276, 277), (264, 263, 275, 276), (263, 262, 274, 275), (262, 261, 273, 274), (261, 260, 272, 273), (260, 259, 271, 272), (259, 258, 270, 271), (258, 257, 269, 270), (257, 256, 268, 269), (30, 255, 267, 32), (255, 254, 266, 267), (254, 253, 265, 266), (253, 252, 264, 265), (252, 251, 263, 264), (251, 250, 262, 263), (250, 249, 261, 262), (249, 248, 260, 261), (248, 247, 259, 260), (247, 246, 258, 259), (246, 245, 257, 258), (245, 244, 256, 257), (28, 243, 255, 30), (243, 242, 254, 255), (242, 241, 253, 254), (241, 240, 252, 253), (240, 239, 251, 252), (239, 238, 250, 251), (238, 237, 249, 250), (237, 236, 248, 249), (236, 235, 247, 248), (235, 234, 246, 247), (234, 233, 245, 246), (233, 232, 244, 245), (26, 231, 243, 28), (231, 230, 242, 243), (230, 229, 241, 242), (229, 228, 240, 241), (228, 227, 239, 240), (227, 226, 238, 239), (226, 225, 237, 238), (225, 224, 236, 237), (224, 223, 235, 236), (223, 222, 234, 235), (222, 221, 233, 234), (221, 220, 232, 233), (24, 219, 231, 26), (219, 218, 230, 231), (218, 217, 229, 230), (217, 216, 228, 229), (216, 215, 227, 228), (215, 214, 226, 227), (214, 213, 225, 226), (213, 212, 224, 225), (212, 211, 223, 224), (211, 210, 222, 223), (210, 209, 221, 222), (209, 208, 220, 221), (22, 207, 219, 24), (207, 206, 218, 219), (206, 205, 217, 218), (205, 204, 216, 217), (204, 203, 215, 216), (203, 202, 214, 215), (202, 201, 213, 214), (201, 200, 212, 213), (200, 199, 211, 212), (199, 198, 210, 211), (198, 197, 209, 210), (197, 196, 208, 209), (20, 195, 207, 22), (195, 194, 206, 207), (194, 193, 205, 206), (193, 192, 204, 205), (192, 191, 203, 204), (191, 190, 202, 203), (190, 189, 201, 202), (189, 188, 200, 201), (188, 187, 199, 200), (187, 186, 198, 199), (186, 185, 197, 198), (185, 184, 196, 197), (18, 183, 195, 20), (183, 182, 194, 195), (182, 181, 193, 194), (181, 180, 192, 193), (180, 179, 191, 192), (179, 178, 190, 191), (178, 177, 189, 190), (177, 176, 188, 189), (176, 175, 187, 188), (175, 174, 186, 187), (174, 173, 185, 186), (173, 172, 184, 185), (16, 171, 183, 18), (171, 170, 182, 183), (170, 169, 181, 182), (169, 168, 180, 181), (168, 167, 179, 180), (167, 166, 178, 179), (166, 165, 177, 178), (165, 164, 176, 177), (164, 163, 175, 176), (163, 162, 174, 175), (162, 161, 173, 174), (161, 160, 172, 173), (14, 159, 171, 16), (159, 158, 170, 171), (158, 157, 169, 170), (157, 156, 168, 169), (156, 155, 167, 168), (155, 154, 166, 167), (154, 153, 165, 166), (153, 152, 164, 165), (152, 151, 163, 164), (151, 150, 162, 163), (150, 149, 161, 162), (149, 148, 160, 161), (12, 147, 159, 14), (147, 146, 158, 159), (146, 145, 157, 158), (145, 144, 156, 157), (144, 143, 155, 156), (143, 142, 154, 155), (142, 141, 153, 154), (141, 140, 152, 153), (140, 139, 151, 152), (139, 138, 150, 151), (138, 137, 149, 150), (137, 136, 148, 149), (10, 135, 147, 12), (135, 134, 146, 147), (134, 133, 145, 146), (133, 132, 144, 145), (132, 131, 143, 144), (131, 130, 142, 143), (130, 129, 141, 142), (129, 128, 140, 141), (128, 127, 139, 140), (127, 126, 138, 139), (126, 125, 137, 138), (125, 124, 136, 137), (8, 123, 135, 10), (123, 122, 134, 135), (122, 121, 133, 134), (121, 120, 132, 133), (120, 119, 131, 132), (119, 118, 130, 131), (118, 117, 129, 130), (117, 116, 128, 129), (116, 115, 127, 128), (115, 114, 126, 127), (114, 113, 125, 126), (113, 112, 124, 125), (6, 111, 123, 8), (111, 110, 122, 123), (110, 109, 121, 122), (109, 108, 120, 121), (108, 107, 119, 120), (107, 106, 118, 119), (106, 105, 117, 118), (105, 104, 116, 117), (104, 103, 115, 116), (103, 102, 114, 115), (102, 101, 113, 114), (101, 100, 112, 113), (4, 99, 111, 6), (99, 98, 110, 111), (98, 97, 109, 110), (97, 96, 108, 109), (96, 95, 107, 108), (95, 94, 106, 107), (94, 93, 105, 106), (93, 92, 104, 105), (92, 91, 103, 104), (91, 90, 102, 103), (90, 89, 101, 102), (89, 88, 100, 101), (2, 87, 99, 4), (87, 86, 98, 99), (86, 85, 97, 98), (85, 84, 96, 97), (84, 83, 95, 96), (83, 82, 94, 95), (82, 81, 93, 94), (81, 80, 92, 93), (80, 79, 91, 92), (79, 78, 90, 91), (78, 77, 89, 90), (77, 76, 88, 89), (0, 64, 87, 2), (64, 65, 86, 87), (65, 66, 85, 86), (66, 67, 84, 85), (67, 68, 83, 84), (68, 69, 82, 83), (69, 70, 81, 82), (70, 71, 80, 81), (71, 72, 79, 80), (72, 73, 78, 79), (73, 74, 77, 78), (74, 75, 76, 77)])
me_cylinder_001.materials.append(mat_material_002)
me_cylinder_001.use_remesh_preserve_volume = False
me_cylinder_001.use_remesh_preserve_attributes = False
me_cylinder_001.use_mirror_vertex_groups = False
me_cylinder_001.update()

# ---- curves / text
cu_beziercurve_001 = bpy.data.curves.new('BezierCurve.001', 'CURVE')
cu_beziercurve_001.dimensions = '3D'
_sp = cu_beziercurve_001.splines.new('BEZIER'); _sp.bezier_points.add(1)
_sp.bezier_points.foreach_set('co', [-1.207, -1.435, -9.591e-08, 1.052, 3.909e-09, 1.709e-16])
_sp.bezier_points.foreach_set('handle_left', [-1.615, -2.498, 5.33e-08, 0.05178, 3.909e-09, 1.709e-16])
_sp.bezier_points.foreach_set('handle_right', [-0.7994, -0.3732, -2.451e-07, 2.052, 3.909e-09, 1.709e-16])
for _p, _l, _r in zip(_sp.bezier_points, ['ALIGNED', 'ALIGNED'], ['ALIGNED', 'ALIGNED']): _p.handle_left_type = _l; _p.handle_right_type = _r
_sp.order_u = 0
_sp.order_v = 0
cu_beziercurve_001.use_path = True
cu_beziercurve_001.use_path_clamp = True
cu_beziercurve_001.bevel_resolution = 0
cu_beziercurve_001.fill_mode = 'HALF'
cu_beziercurve = bpy.data.curves.new('BezierCurve', 'CURVE')
cu_beziercurve.dimensions = '3D'
_sp = cu_beziercurve.splines.new('BEZIER'); _sp.bezier_points.add(1)
_sp.bezier_points.foreach_set('co', [-1.207, -1.435, -9.591e-08, 1.052, 3.909e-09, 1.709e-16])
_sp.bezier_points.foreach_set('handle_left', [-1.615, -2.498, -5.387e-08, 0.05178, 3.909e-09, 1.709e-16])
_sp.bezier_points.foreach_set('handle_right', [-0.7994, -0.3732, -1.38e-07, 2.052, 3.909e-09, 1.709e-16])
for _p, _l, _r in zip(_sp.bezier_points, ['ALIGNED', 'ALIGNED'], ['ALIGNED', 'ALIGNED']): _p.handle_left_type = _l; _p.handle_right_type = _r
_sp.order_u = 0
_sp.order_v = 0
cu_beziercurve.use_path = True
cu_beziercurve.use_path_clamp = True
cu_beziercurve.bevel_resolution = 0
cu_beziercurve.fill_mode = 'HALF'

# ---- objects
ob_grid = bpy.data.objects.new('Grid', me_grid)
ob_icosphere = bpy.data.objects.new('Icosphere', me_icosphere)
ob_beziercurve_001 = bpy.data.objects.new('BezierCurve.001', cu_beziercurve_001)
ob_beziercurve = bpy.data.objects.new('BezierCurve', cu_beziercurve)
ob_cylinder_001 = bpy.data.objects.new('Cylinder.001', me_cylinder_002)
ob_cylinder = bpy.data.objects.new('Cylinder', me_cylinder_001)

# ---- transforms, parenting, visibility, modifiers, constraints
ob_grid.location = (0.0, 0.0, 4.534)
ob_grid.rotation_euler = (1.571, -0.0, 0.0)
ob_grid.scale = (4.525, 4.525, 4.525)
ob_grid.lineart.crease_threshold = 0.0
_m = ob_grid.modifiers.new('Wave', 'WAVE')
_m.damping_time = 1.0
_m.speed = 0.02
_m.height = 0.01534
ob_icosphere.location = (0.0, 0.0, 10.91)
ob_icosphere.rotation_euler = (2.376e-08, -0.5553, -8.336e-08)
ob_icosphere.lineart.crease_threshold = 0.0
ob_beziercurve_001.location = (6.676, 0.0, 5.604)
ob_beziercurve_001.rotation_euler = (-4.712, 1.571, 0.0)
ob_beziercurve_001.scale = (5.323, 5.323, 5.323)
ob_beziercurve_001.lineart.crease_threshold = 0.0
ob_beziercurve.location = (-6.645, 0.0, 5.604)
ob_beziercurve.rotation_euler = (-1.571, 1.571, 0.0)
ob_beziercurve.scale = (5.323, 5.323, 5.323)
ob_beziercurve.lineart.crease_threshold = 0.0
ob_cylinder_001.location = (4.582, 2.488e-07, -1.319)
ob_cylinder_001.scale = (1.0, 1.0, 1.394)
ob_cylinder_001.lineart.crease_threshold = 0.0
_m = ob_cylinder_001.modifiers.new('Curve', 'CURVE')
_m.object = ob_beziercurve_001
ob_cylinder.location = (-4.536, 1.799e-06, -1.396)
ob_cylinder.scale = (1.0, 1.0, 1.384)
ob_cylinder.lineart.crease_threshold = 0.0
_m = ob_cylinder.modifiers.new('Curve', 'CURVE')
_m.object = ob_beziercurve

# ---- collection membership
col_collection_1.objects.link(ob_grid)
col_collection_1.objects.link(ob_icosphere)
col_collection_1.objects.link(ob_beziercurve_001)
col_collection_1.objects.link(ob_beziercurve)
col_collection_1.objects.link(ob_cylinder_001)
col_collection_1.objects.link(ob_cylinder)

# ---- scene / render settings (as saved in the file)
scene.frame_start = 1; scene.frame_end = 250; scene.frame_set(102)
scene.render.engine = 'CYCLES'
scene.render.dither_intensity = 0.0
scene.render.use_persistent_data = True
scene.cycles.use_denoising = False
scene.cycles.samples = 128
scene.cycles.sampling_pattern = 'TABULATED_SOBOL'
scene.cycles.light_sampling_threshold = 0.0
scene.cycles.use_adaptive_sampling = False
scene.cycles.use_light_tree = False
scene.cycles.blur_glossy = 0.0
scene.cycles.sample_clamp_indirect = 0.0
scene.view_settings.view_transform = 'Standard'
bpy.context.view_layer.update()

# ---- added for rendering (the .blend has no active camera and no usable light): camera, sun
cam_auto = bpy.data.cameras.new('AutoCamera')
cam_auto.lens = 50.0
cam_auto.sensor_width = 36.0
cam_auto.clip_end = 1000.0
ob_auto_camera = bpy.data.objects.new('AutoCamera', cam_auto)
scene.collection.objects.link(ob_auto_camera)
ob_auto_camera.location = (32.0895, -38.489, 31.6769)
ob_auto_camera.rotation_euler = (1.09748, -7.21219e-08, 0.694738)
scene.camera = ob_auto_camera
light_auto_sun = bpy.data.lights.new('AutoSun', 'SUN')
light_auto_sun.energy = 3.0
light_auto_sun.angle = 0.0523599
ob_auto_sun = bpy.data.objects.new('AutoSun', light_auto_sun)
scene.collection.objects.link(ob_auto_sun)
ob_auto_sun.rotation_euler = (0.872665, 0.174533, 0.523599)
bpy.context.view_layer.update()
